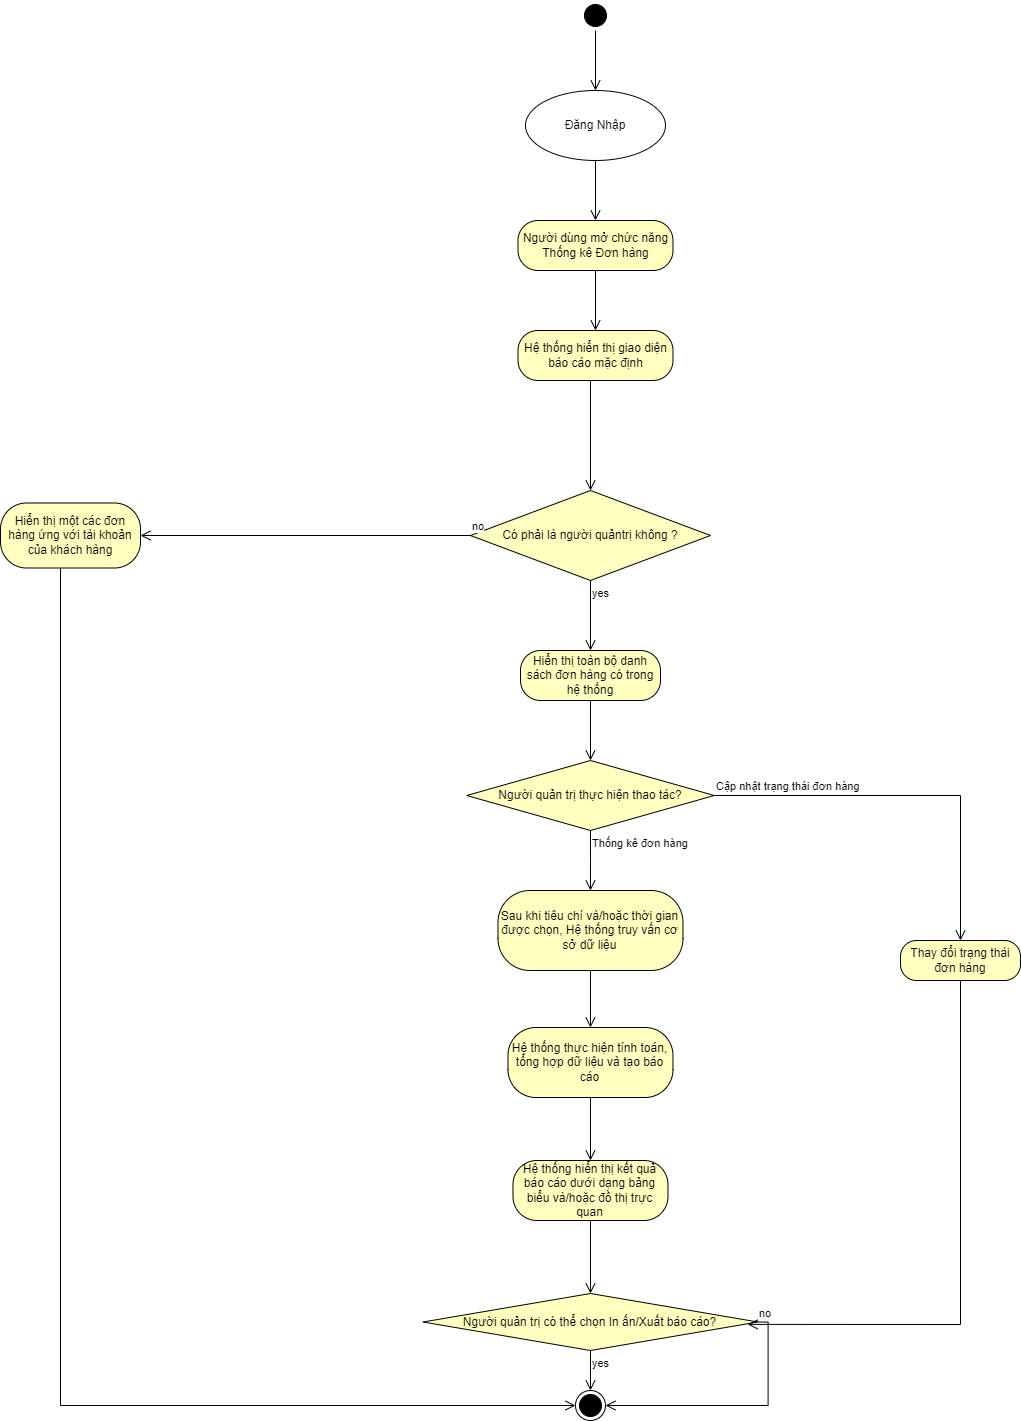

The diagram above was exported from draw.io. Its source (the exported page's mxGraphModel, read from the mxfile embedded in the PNG):
<mxGraphModel dx="2976" dy="1420" grid="1" gridSize="10" guides="1" tooltips="1" connect="1" arrows="1" fold="1" page="1" pageScale="1" pageWidth="850" pageHeight="1100" math="0" shadow="0">
  <root>
    <mxCell id="0" />
    <mxCell id="1" parent="0" />
    <mxCell id="9FLsFhoMfgD4hKnRKcms-37" value="" style="ellipse;html=1;shape=startState;fillColor=#000000;strokeColor=#000000;" parent="1" vertex="1">
      <mxGeometry x="690" y="130" width="30" height="30" as="geometry" />
    </mxCell>
    <mxCell id="9FLsFhoMfgD4hKnRKcms-38" value="" style="edgeStyle=orthogonalEdgeStyle;html=1;verticalAlign=bottom;endArrow=open;endSize=8;strokeColor=#000000;rounded=0;entryX=0.5;entryY=0;entryDx=0;entryDy=0;" parent="1" source="9FLsFhoMfgD4hKnRKcms-37" target="9FLsFhoMfgD4hKnRKcms-41" edge="1">
      <mxGeometry relative="1" as="geometry">
        <mxPoint x="705" y="220" as="targetPoint" />
      </mxGeometry>
    </mxCell>
    <mxCell id="9FLsFhoMfgD4hKnRKcms-39" value="Người dùng mở chức năng Thống kê Đơn hàng" style="rounded=1;whiteSpace=wrap;html=1;arcSize=40;fontColor=#000000;fillColor=#ffffc0;strokeColor=#000000;" parent="1" vertex="1">
      <mxGeometry x="627.5" y="350" width="155" height="50" as="geometry" />
    </mxCell>
    <mxCell id="9FLsFhoMfgD4hKnRKcms-40" value="" style="edgeStyle=orthogonalEdgeStyle;html=1;verticalAlign=bottom;endArrow=open;endSize=8;strokeColor=#000000;rounded=0;entryX=0.5;entryY=0;entryDx=0;entryDy=0;" parent="1" source="9FLsFhoMfgD4hKnRKcms-39" target="9FLsFhoMfgD4hKnRKcms-43" edge="1">
      <mxGeometry relative="1" as="geometry">
        <mxPoint x="705" y="460" as="targetPoint" />
      </mxGeometry>
    </mxCell>
    <mxCell id="9FLsFhoMfgD4hKnRKcms-41" value="Đăng Nhập" style="ellipse;whiteSpace=wrap;html=1;strokeColor=#000000;" parent="1" vertex="1">
      <mxGeometry x="635" y="220" width="140" height="70" as="geometry" />
    </mxCell>
    <mxCell id="9FLsFhoMfgD4hKnRKcms-42" value="" style="edgeStyle=orthogonalEdgeStyle;html=1;verticalAlign=bottom;endArrow=open;endSize=8;strokeColor=#000000;rounded=0;entryX=0.5;entryY=0;entryDx=0;entryDy=0;exitX=0.5;exitY=1;exitDx=0;exitDy=0;" parent="1" source="9FLsFhoMfgD4hKnRKcms-41" target="9FLsFhoMfgD4hKnRKcms-39" edge="1">
      <mxGeometry relative="1" as="geometry">
        <mxPoint x="715" y="230" as="targetPoint" />
        <mxPoint x="715" y="170" as="sourcePoint" />
      </mxGeometry>
    </mxCell>
    <mxCell id="9FLsFhoMfgD4hKnRKcms-43" value="Hệ thống hiển thị giao diện báo cáo mặc định" style="rounded=1;whiteSpace=wrap;html=1;arcSize=40;fontColor=#000000;fillColor=#ffffc0;strokeColor=#000000;" parent="1" vertex="1">
      <mxGeometry x="627.5" y="460" width="155" height="50" as="geometry" />
    </mxCell>
    <mxCell id="9FLsFhoMfgD4hKnRKcms-45" value="Người quản trị thực hiện thao tác?" style="rhombus;whiteSpace=wrap;html=1;fontColor=#000000;fillColor=#ffffc0;strokeColor=#000000;" parent="1" vertex="1">
      <mxGeometry x="576.25" y="890" width="247.5" height="70" as="geometry" />
    </mxCell>
    <mxCell id="9FLsFhoMfgD4hKnRKcms-46" value="Cập nhật trạng thái đơn hàng" style="edgeStyle=orthogonalEdgeStyle;html=1;align=left;verticalAlign=bottom;endArrow=open;endSize=8;strokeColor=#000000;rounded=0;exitX=1;exitY=0.5;exitDx=0;exitDy=0;entryX=0.5;entryY=0;entryDx=0;entryDy=0;" parent="1" source="9FLsFhoMfgD4hKnRKcms-45" target="Qu-u5bRjK1_ZcCVqFIif-14" edge="1">
      <mxGeometry x="-1" relative="1" as="geometry">
        <mxPoint x="1082.5" y="1171" as="targetPoint" />
      </mxGeometry>
    </mxCell>
    <mxCell id="9FLsFhoMfgD4hKnRKcms-47" value="Thống kê đơn hàng" style="edgeStyle=orthogonalEdgeStyle;html=1;align=left;verticalAlign=top;endArrow=open;endSize=8;strokeColor=#000000;rounded=0;entryX=0.5;entryY=0;entryDx=0;entryDy=0;" parent="1" source="9FLsFhoMfgD4hKnRKcms-45" target="9FLsFhoMfgD4hKnRKcms-48" edge="1">
      <mxGeometry x="-1" relative="1" as="geometry">
        <mxPoint x="707.5" y="1301" as="targetPoint" />
      </mxGeometry>
    </mxCell>
    <mxCell id="9FLsFhoMfgD4hKnRKcms-48" value="Sau khi tiêu chí và/hoặc thời gian được chọn, Hệ thống truy vấn cơ sở dữ liệu" style="rounded=1;whiteSpace=wrap;html=1;arcSize=40;fontColor=#000000;fillColor=#ffffc0;strokeColor=#000000;" parent="1" vertex="1">
      <mxGeometry x="607.48" y="1020" width="185" height="80" as="geometry" />
    </mxCell>
    <mxCell id="9FLsFhoMfgD4hKnRKcms-49" value="" style="edgeStyle=orthogonalEdgeStyle;html=1;verticalAlign=bottom;endArrow=open;endSize=8;strokeColor=#000000;rounded=0;entryX=0.5;entryY=0;entryDx=0;entryDy=0;" parent="1" source="9FLsFhoMfgD4hKnRKcms-48" target="9FLsFhoMfgD4hKnRKcms-50" edge="1">
      <mxGeometry relative="1" as="geometry">
        <mxPoint x="699.98" y="1160" as="targetPoint" />
      </mxGeometry>
    </mxCell>
    <mxCell id="9FLsFhoMfgD4hKnRKcms-50" value="Hệ thống thực hiện tính toán, tổng hợp dữ liệu và tạo báo cáo" style="rounded=1;whiteSpace=wrap;html=1;arcSize=40;fontColor=#000000;fillColor=#ffffc0;strokeColor=#000000;" parent="1" vertex="1">
      <mxGeometry x="617.48" y="1157" width="165" height="70" as="geometry" />
    </mxCell>
    <mxCell id="9FLsFhoMfgD4hKnRKcms-51" value="" style="edgeStyle=orthogonalEdgeStyle;html=1;verticalAlign=bottom;endArrow=open;endSize=8;strokeColor=#000000;rounded=0;" parent="1" source="9FLsFhoMfgD4hKnRKcms-50" target="9FLsFhoMfgD4hKnRKcms-52" edge="1">
      <mxGeometry relative="1" as="geometry">
        <mxPoint x="699.98" y="1300" as="targetPoint" />
      </mxGeometry>
    </mxCell>
    <mxCell id="9FLsFhoMfgD4hKnRKcms-52" value="Hệ thống hiển thị kết quả báo cáo dưới dạng bảng biểu và/hoặc đồ thị trực quan" style="rounded=1;whiteSpace=wrap;html=1;arcSize=40;fontColor=#000000;fillColor=#ffffc0;strokeColor=#000000;" parent="1" vertex="1">
      <mxGeometry x="622.48" y="1290" width="155" height="60" as="geometry" />
    </mxCell>
    <mxCell id="9FLsFhoMfgD4hKnRKcms-53" value="" style="edgeStyle=orthogonalEdgeStyle;html=1;verticalAlign=bottom;endArrow=open;endSize=8;strokeColor=#000000;rounded=0;entryX=0.5;entryY=0;entryDx=0;entryDy=0;" parent="1" source="9FLsFhoMfgD4hKnRKcms-52" target="9FLsFhoMfgD4hKnRKcms-54" edge="1">
      <mxGeometry relative="1" as="geometry">
        <mxPoint x="700.48" y="1410" as="targetPoint" />
      </mxGeometry>
    </mxCell>
    <mxCell id="9FLsFhoMfgD4hKnRKcms-54" value="Người quản trị có thể chọn In ấn/Xuất báo cáo?" style="rhombus;whiteSpace=wrap;html=1;fontColor=#000000;fillColor=#ffffc0;strokeColor=#000000;" parent="1" vertex="1">
      <mxGeometry x="532.48" y="1423" width="335" height="57" as="geometry" />
    </mxCell>
    <mxCell id="9FLsFhoMfgD4hKnRKcms-55" value="no" style="edgeStyle=orthogonalEdgeStyle;html=1;align=left;verticalAlign=bottom;endArrow=open;endSize=8;strokeColor=#000000;rounded=0;entryX=1;entryY=0.5;entryDx=0;entryDy=0;exitX=1;exitY=0.5;exitDx=0;exitDy=0;" parent="1" source="9FLsFhoMfgD4hKnRKcms-54" target="9FLsFhoMfgD4hKnRKcms-57" edge="1">
      <mxGeometry x="-1" relative="1" as="geometry">
        <mxPoint x="809.98" y="1443" as="targetPoint" />
      </mxGeometry>
    </mxCell>
    <mxCell id="9FLsFhoMfgD4hKnRKcms-56" value="yes" style="edgeStyle=orthogonalEdgeStyle;html=1;align=left;verticalAlign=top;endArrow=open;endSize=8;strokeColor=#000000;rounded=0;entryX=0.5;entryY=0;entryDx=0;entryDy=0;" parent="1" source="9FLsFhoMfgD4hKnRKcms-54" target="9FLsFhoMfgD4hKnRKcms-57" edge="1">
      <mxGeometry x="-1" relative="1" as="geometry">
        <mxPoint x="699.98" y="1593" as="targetPoint" />
      </mxGeometry>
    </mxCell>
    <mxCell id="9FLsFhoMfgD4hKnRKcms-57" value="" style="ellipse;html=1;shape=endState;fillColor=#000000;strokeColor=#000000;" parent="1" vertex="1">
      <mxGeometry x="684.98" y="1520" width="30" height="30" as="geometry" />
    </mxCell>
    <mxCell id="Qu-u5bRjK1_ZcCVqFIif-3" value="Có phải là người quảntrị không ?" style="rhombus;whiteSpace=wrap;html=1;fontColor=#000000;fillColor=#ffffc0;strokeColor=#000000;" vertex="1" parent="1">
      <mxGeometry x="580" y="620" width="240" height="90" as="geometry" />
    </mxCell>
    <mxCell id="Qu-u5bRjK1_ZcCVqFIif-4" value="no" style="edgeStyle=orthogonalEdgeStyle;html=1;align=left;verticalAlign=bottom;endArrow=open;endSize=8;strokeColor=#000000;rounded=0;exitX=0;exitY=0.5;exitDx=0;exitDy=0;entryX=1;entryY=0.5;entryDx=0;entryDy=0;" edge="1" source="Qu-u5bRjK1_ZcCVqFIif-3" parent="1" target="Qu-u5bRjK1_ZcCVqFIif-7">
      <mxGeometry x="-1" relative="1" as="geometry">
        <mxPoint x="220" y="450" as="targetPoint" />
      </mxGeometry>
    </mxCell>
    <mxCell id="Qu-u5bRjK1_ZcCVqFIif-5" value="yes" style="edgeStyle=orthogonalEdgeStyle;html=1;align=left;verticalAlign=top;endArrow=open;endSize=8;strokeColor=#000000;rounded=0;entryX=0.5;entryY=0;entryDx=0;entryDy=0;" edge="1" source="Qu-u5bRjK1_ZcCVqFIif-3" parent="1" target="Qu-u5bRjK1_ZcCVqFIif-9">
      <mxGeometry x="-1" relative="1" as="geometry">
        <mxPoint x="680" y="760" as="targetPoint" />
      </mxGeometry>
    </mxCell>
    <mxCell id="Qu-u5bRjK1_ZcCVqFIif-6" value="" style="edgeStyle=orthogonalEdgeStyle;html=1;verticalAlign=bottom;endArrow=open;endSize=8;strokeColor=#000000;rounded=0;entryX=0.5;entryY=0;entryDx=0;entryDy=0;exitX=0.5;exitY=1;exitDx=0;exitDy=0;" edge="1" parent="1" source="9FLsFhoMfgD4hKnRKcms-43" target="Qu-u5bRjK1_ZcCVqFIif-3">
      <mxGeometry relative="1" as="geometry">
        <mxPoint x="715" y="579" as="targetPoint" />
        <mxPoint x="715" y="520" as="sourcePoint" />
        <Array as="points">
          <mxPoint x="700" y="510" />
        </Array>
      </mxGeometry>
    </mxCell>
    <mxCell id="Qu-u5bRjK1_ZcCVqFIif-7" value="Hiển thị một các đơn hàng ứng với tài khoản của khách hàng" style="rounded=1;whiteSpace=wrap;html=1;arcSize=40;fontColor=#000000;fillColor=#ffffc0;strokeColor=#000000;" vertex="1" parent="1">
      <mxGeometry x="110" y="632.5" width="140" height="65" as="geometry" />
    </mxCell>
    <mxCell id="Qu-u5bRjK1_ZcCVqFIif-8" value="" style="edgeStyle=orthogonalEdgeStyle;html=1;verticalAlign=bottom;endArrow=open;endSize=8;strokeColor=#000000;rounded=0;entryX=0;entryY=0.5;entryDx=0;entryDy=0;" edge="1" source="Qu-u5bRjK1_ZcCVqFIif-7" parent="1" target="9FLsFhoMfgD4hKnRKcms-57">
      <mxGeometry relative="1" as="geometry">
        <mxPoint x="140" y="540" as="targetPoint" />
        <Array as="points">
          <mxPoint x="170" y="1535" />
        </Array>
      </mxGeometry>
    </mxCell>
    <mxCell id="Qu-u5bRjK1_ZcCVqFIif-9" value="Hiển thị toàn bộ danh sách đơn hàng có trong hệ thống" style="rounded=1;whiteSpace=wrap;html=1;arcSize=40;fontColor=#000000;fillColor=#ffffc0;strokeColor=#000000;" vertex="1" parent="1">
      <mxGeometry x="630" y="780" width="140" height="50" as="geometry" />
    </mxCell>
    <mxCell id="Qu-u5bRjK1_ZcCVqFIif-10" value="" style="edgeStyle=orthogonalEdgeStyle;html=1;verticalAlign=bottom;endArrow=open;endSize=8;strokeColor=#000000;rounded=0;entryX=0.5;entryY=0;entryDx=0;entryDy=0;" edge="1" source="Qu-u5bRjK1_ZcCVqFIif-9" parent="1" target="9FLsFhoMfgD4hKnRKcms-45">
      <mxGeometry relative="1" as="geometry">
        <mxPoint x="700" y="910" as="targetPoint" />
      </mxGeometry>
    </mxCell>
    <mxCell id="Qu-u5bRjK1_ZcCVqFIif-14" value="Thay đổi trạng thái đơn hàng" style="rounded=1;whiteSpace=wrap;html=1;arcSize=40;fontColor=#000000;fillColor=#ffffc0;strokeColor=#000000;" vertex="1" parent="1">
      <mxGeometry x="1010" y="1070" width="120" height="40" as="geometry" />
    </mxCell>
    <mxCell id="Qu-u5bRjK1_ZcCVqFIif-15" value="" style="edgeStyle=orthogonalEdgeStyle;html=1;verticalAlign=bottom;endArrow=open;endSize=8;strokeColor=#000000;rounded=0;entryX=0.969;entryY=0.542;entryDx=0;entryDy=0;entryPerimeter=0;" edge="1" source="Qu-u5bRjK1_ZcCVqFIif-14" parent="1" target="9FLsFhoMfgD4hKnRKcms-54">
      <mxGeometry relative="1" as="geometry">
        <mxPoint x="1070" y="1170" as="targetPoint" />
        <Array as="points">
          <mxPoint x="1070" y="1454" />
        </Array>
      </mxGeometry>
    </mxCell>
  </root>
</mxGraphModel>